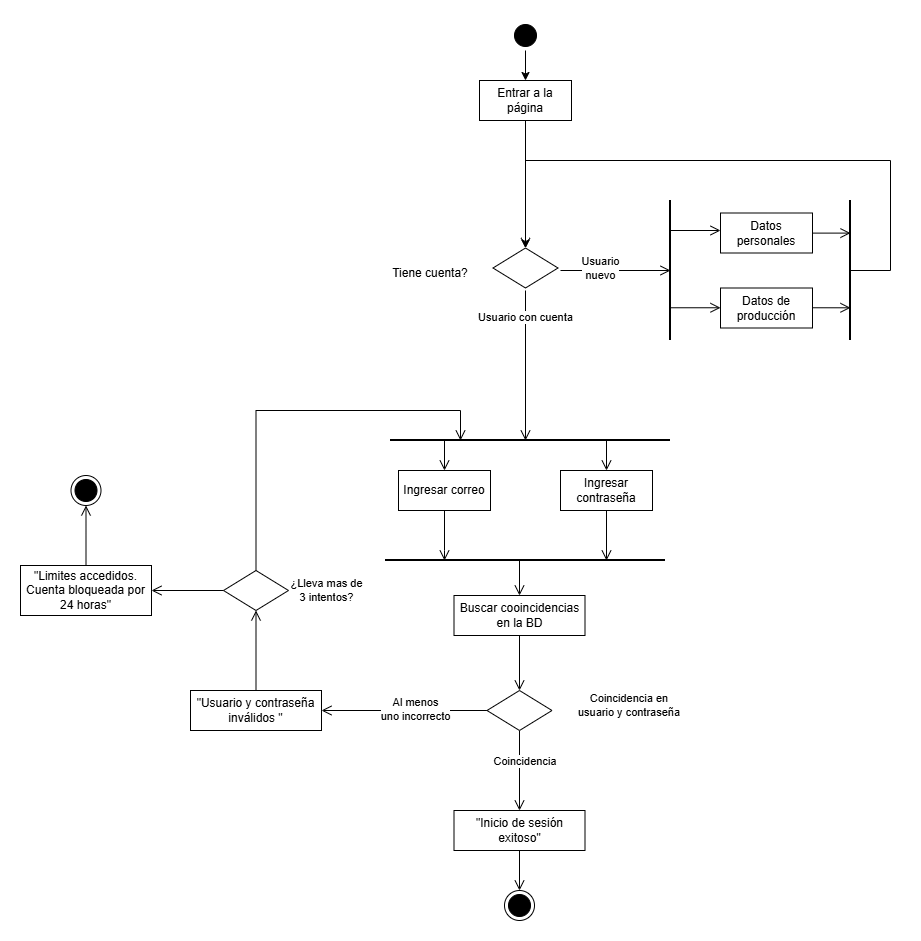

The diagram above was exported from draw.io. Its source (the exported page's mxGraphModel, read from the mxfile embedded in the PNG):
<mxGraphModel dx="1134" dy="510" grid="1" gridSize="10" guides="1" tooltips="1" connect="1" arrows="1" fold="1" page="1" pageScale="1" pageWidth="827" pageHeight="1169" math="0" shadow="0">
  <root>
    <mxCell id="0" />
    <mxCell id="1" parent="0" />
    <mxCell id="KcY6O-pZ_E6kh1aTTQge-4" style="edgeStyle=orthogonalEdgeStyle;rounded=0;orthogonalLoop=1;jettySize=auto;html=1;entryX=0.5;entryY=0;entryDx=0;entryDy=0;" parent="1" source="1UBJ7adzr-ihuVWBYgwp-2" target="KcY6O-pZ_E6kh1aTTQge-1" edge="1">
      <mxGeometry relative="1" as="geometry" />
    </mxCell>
    <mxCell id="_E6bfW5rbTR8Zk8loSNx-6" value="" style="ellipse;html=1;shape=startState;fillColor=#000000;strokeColor=#000000;" parent="1" vertex="1">
      <mxGeometry x="680" y="10" width="30" height="30" as="geometry" />
    </mxCell>
    <mxCell id="_E6bfW5rbTR8Zk8loSNx-8" value="" style="ellipse;html=1;shape=endState;fillColor=#000000;strokeColor=#000000;" parent="1" vertex="1">
      <mxGeometry x="240.5" y="465" width="30" height="30" as="geometry" />
    </mxCell>
    <mxCell id="_E6bfW5rbTR8Zk8loSNx-20" style="edgeStyle=orthogonalEdgeStyle;shape=connector;rounded=0;orthogonalLoop=1;jettySize=auto;html=1;strokeColor=#000000;align=center;verticalAlign=bottom;fontFamily=Helvetica;fontSize=11;fontColor=default;labelBackgroundColor=default;endArrow=open;endSize=8;exitX=1;exitY=0.5;exitDx=0;exitDy=0;" parent="1" edge="1">
      <mxGeometry relative="1" as="geometry">
        <mxPoint x="840" y="260" as="targetPoint" />
        <mxPoint x="730" y="260" as="sourcePoint" />
      </mxGeometry>
    </mxCell>
    <mxCell id="_E6bfW5rbTR8Zk8loSNx-32" value="Usuario &lt;br&gt;nuevo" style="edgeLabel;html=1;align=center;verticalAlign=middle;resizable=0;points=[];fontFamily=Helvetica;fontSize=11;fontColor=default;labelBackgroundColor=default;" parent="_E6bfW5rbTR8Zk8loSNx-20" connectable="0" vertex="1">
      <mxGeometry x="-0.2926" y="3" relative="1" as="geometry">
        <mxPoint as="offset" />
      </mxGeometry>
    </mxCell>
    <mxCell id="_E6bfW5rbTR8Zk8loSNx-33" style="edgeStyle=orthogonalEdgeStyle;shape=connector;rounded=0;orthogonalLoop=1;jettySize=auto;html=1;strokeColor=#000000;align=center;verticalAlign=bottom;fontFamily=Helvetica;fontSize=11;fontColor=default;labelBackgroundColor=default;endArrow=open;endSize=8;" parent="1" target="_E6bfW5rbTR8Zk8loSNx-18" edge="1">
      <mxGeometry relative="1" as="geometry">
        <mxPoint x="614" y="430.0000000000002" as="sourcePoint" />
      </mxGeometry>
    </mxCell>
    <mxCell id="_E6bfW5rbTR8Zk8loSNx-39" style="edgeStyle=orthogonalEdgeStyle;shape=connector;rounded=0;orthogonalLoop=1;jettySize=auto;html=1;strokeColor=#000000;align=center;verticalAlign=bottom;fontFamily=Helvetica;fontSize=11;fontColor=default;labelBackgroundColor=default;endArrow=open;endSize=8;" parent="1" edge="1">
      <mxGeometry relative="1" as="geometry">
        <mxPoint x="695" y="430" as="targetPoint" />
        <mxPoint x="695" y="280" as="sourcePoint" />
      </mxGeometry>
    </mxCell>
    <mxCell id="_E6bfW5rbTR8Zk8loSNx-66" value="Usuario con cuenta" style="edgeLabel;html=1;align=center;verticalAlign=middle;resizable=0;points=[];fontFamily=Helvetica;fontSize=11;fontColor=default;labelBackgroundColor=default;" parent="_E6bfW5rbTR8Zk8loSNx-39" connectable="0" vertex="1">
      <mxGeometry x="-0.6537" y="-1" relative="1" as="geometry">
        <mxPoint as="offset" />
      </mxGeometry>
    </mxCell>
    <mxCell id="_E6bfW5rbTR8Zk8loSNx-16" value="Tiene cuenta?" style="text;html=1;whiteSpace=wrap;strokeColor=none;fillColor=none;align=center;verticalAlign=middle;rounded=0;" parent="1" vertex="1">
      <mxGeometry x="560" y="247.5" width="80" height="30" as="geometry" />
    </mxCell>
    <mxCell id="_E6bfW5rbTR8Zk8loSNx-46" style="edgeStyle=orthogonalEdgeStyle;shape=connector;rounded=0;orthogonalLoop=1;jettySize=auto;html=1;strokeColor=#000000;align=center;verticalAlign=bottom;fontFamily=Helvetica;fontSize=11;fontColor=default;labelBackgroundColor=default;endArrow=open;endSize=8;" parent="1" source="_E6bfW5rbTR8Zk8loSNx-18" edge="1">
      <mxGeometry relative="1" as="geometry">
        <mxPoint x="614" y="550" as="targetPoint" />
        <Array as="points">
          <mxPoint x="614" y="540" />
          <mxPoint x="614" y="540" />
        </Array>
      </mxGeometry>
    </mxCell>
    <mxCell id="_E6bfW5rbTR8Zk8loSNx-18" value="Ingresar correo" style="rectangle;whiteSpace=wrap;html=1;" parent="1" vertex="1">
      <mxGeometry x="568" y="460" width="92" height="40" as="geometry" />
    </mxCell>
    <mxCell id="_E6bfW5rbTR8Zk8loSNx-21" value="" style="endArrow=none;html=1;rounded=0;strokeColor=#000000;align=center;verticalAlign=bottom;fontFamily=Helvetica;fontSize=11;fontColor=default;labelBackgroundColor=default;edgeStyle=orthogonalEdgeStyle;endSize=8;strokeWidth=2;" parent="1" edge="1">
      <mxGeometry width="50" height="50" relative="1" as="geometry">
        <mxPoint x="840" y="330" as="sourcePoint" />
        <mxPoint x="840" y="190" as="targetPoint" />
      </mxGeometry>
    </mxCell>
    <mxCell id="_E6bfW5rbTR8Zk8loSNx-23" value="Datos personales" style="rectangle;whiteSpace=wrap;html=1;" parent="1" vertex="1">
      <mxGeometry x="890" y="202.5" width="92" height="40" as="geometry" />
    </mxCell>
    <mxCell id="_E6bfW5rbTR8Zk8loSNx-24" value="Datos de producción" style="rectangle;whiteSpace=wrap;html=1;" parent="1" vertex="1">
      <mxGeometry x="890" y="277.5" width="92" height="40" as="geometry" />
    </mxCell>
    <mxCell id="_E6bfW5rbTR8Zk8loSNx-30" style="edgeStyle=orthogonalEdgeStyle;shape=connector;rounded=0;orthogonalLoop=1;jettySize=auto;html=1;strokeColor=#000000;align=center;verticalAlign=bottom;fontFamily=Helvetica;fontSize=11;fontColor=default;labelBackgroundColor=default;endArrow=open;endSize=8;" parent="1" edge="1">
      <mxGeometry relative="1" as="geometry">
        <mxPoint x="890" y="220" as="targetPoint" />
        <mxPoint x="840" y="220" as="sourcePoint" />
      </mxGeometry>
    </mxCell>
    <mxCell id="_E6bfW5rbTR8Zk8loSNx-31" style="edgeStyle=orthogonalEdgeStyle;shape=connector;rounded=0;orthogonalLoop=1;jettySize=auto;html=1;strokeColor=#000000;align=center;verticalAlign=bottom;fontFamily=Helvetica;fontSize=11;fontColor=default;labelBackgroundColor=default;endArrow=open;endSize=8;" parent="1" edge="1">
      <mxGeometry relative="1" as="geometry">
        <mxPoint x="890" y="297.26" as="targetPoint" />
        <mxPoint x="840" y="297.26" as="sourcePoint" />
      </mxGeometry>
    </mxCell>
    <mxCell id="_E6bfW5rbTR8Zk8loSNx-34" value="" style="endArrow=none;html=1;rounded=0;strokeColor=#000000;align=center;verticalAlign=bottom;fontFamily=Helvetica;fontSize=11;fontColor=default;labelBackgroundColor=default;edgeStyle=orthogonalEdgeStyle;endSize=8;strokeWidth=2;" parent="1" edge="1">
      <mxGeometry width="50" height="50" relative="1" as="geometry">
        <mxPoint x="1020" y="330" as="sourcePoint" />
        <mxPoint x="1020" y="190" as="targetPoint" />
      </mxGeometry>
    </mxCell>
    <mxCell id="_E6bfW5rbTR8Zk8loSNx-35" style="edgeStyle=orthogonalEdgeStyle;shape=connector;rounded=0;orthogonalLoop=1;jettySize=auto;html=1;strokeColor=#000000;align=center;verticalAlign=bottom;fontFamily=Helvetica;fontSize=11;fontColor=default;labelBackgroundColor=default;endArrow=open;endSize=8;" parent="1" edge="1">
      <mxGeometry relative="1" as="geometry">
        <mxPoint x="1020" y="297" as="targetPoint" />
        <mxPoint x="982" y="297.26" as="sourcePoint" />
      </mxGeometry>
    </mxCell>
    <mxCell id="_E6bfW5rbTR8Zk8loSNx-36" style="edgeStyle=orthogonalEdgeStyle;shape=connector;rounded=0;orthogonalLoop=1;jettySize=auto;html=1;strokeColor=#000000;align=center;verticalAlign=bottom;fontFamily=Helvetica;fontSize=11;fontColor=default;labelBackgroundColor=default;endArrow=open;endSize=8;" parent="1" edge="1">
      <mxGeometry relative="1" as="geometry">
        <mxPoint x="1020" y="222.35" as="targetPoint" />
        <mxPoint x="982" y="222.60999999999999" as="sourcePoint" />
      </mxGeometry>
    </mxCell>
    <mxCell id="_E6bfW5rbTR8Zk8loSNx-38" value="" style="endArrow=none;html=1;rounded=0;strokeColor=#000000;align=center;verticalAlign=bottom;fontFamily=Helvetica;fontSize=11;fontColor=default;labelBackgroundColor=default;edgeStyle=orthogonalEdgeStyle;endSize=8;strokeWidth=2;" parent="1" edge="1">
      <mxGeometry width="50" height="50" relative="1" as="geometry">
        <mxPoint x="560" y="430" as="sourcePoint" />
        <mxPoint x="840" y="430" as="targetPoint" />
      </mxGeometry>
    </mxCell>
    <mxCell id="_E6bfW5rbTR8Zk8loSNx-40" style="edgeStyle=orthogonalEdgeStyle;shape=connector;rounded=0;orthogonalLoop=1;jettySize=auto;html=1;strokeColor=#000000;align=center;verticalAlign=bottom;fontFamily=Helvetica;fontSize=11;fontColor=default;labelBackgroundColor=default;endArrow=open;endSize=8;" parent="1" target="_E6bfW5rbTR8Zk8loSNx-41" edge="1">
      <mxGeometry relative="1" as="geometry">
        <mxPoint x="776" y="430" as="sourcePoint" />
      </mxGeometry>
    </mxCell>
    <mxCell id="_E6bfW5rbTR8Zk8loSNx-47" style="edgeStyle=orthogonalEdgeStyle;shape=connector;rounded=0;orthogonalLoop=1;jettySize=auto;html=1;strokeColor=#000000;align=center;verticalAlign=bottom;fontFamily=Helvetica;fontSize=11;fontColor=default;labelBackgroundColor=default;endArrow=open;endSize=8;" parent="1" source="_E6bfW5rbTR8Zk8loSNx-41" edge="1">
      <mxGeometry relative="1" as="geometry">
        <mxPoint x="776" y="550" as="targetPoint" />
        <Array as="points">
          <mxPoint x="776" y="550" />
        </Array>
      </mxGeometry>
    </mxCell>
    <mxCell id="_E6bfW5rbTR8Zk8loSNx-41" value="Ingresar contraseña" style="rectangle;whiteSpace=wrap;html=1;" parent="1" vertex="1">
      <mxGeometry x="730" y="459.9999999999998" width="92" height="40" as="geometry" />
    </mxCell>
    <mxCell id="_E6bfW5rbTR8Zk8loSNx-45" value="" style="endArrow=none;html=1;rounded=0;strokeColor=#000000;align=center;verticalAlign=bottom;fontFamily=Helvetica;fontSize=11;fontColor=default;labelBackgroundColor=default;edgeStyle=orthogonalEdgeStyle;endSize=8;strokeWidth=2;" parent="1" edge="1">
      <mxGeometry width="50" height="50" relative="1" as="geometry">
        <mxPoint x="555" y="550" as="sourcePoint" />
        <mxPoint x="835" y="550" as="targetPoint" />
      </mxGeometry>
    </mxCell>
    <mxCell id="_E6bfW5rbTR8Zk8loSNx-50" style="edgeStyle=orthogonalEdgeStyle;shape=connector;rounded=0;orthogonalLoop=1;jettySize=auto;html=1;strokeColor=#000000;align=center;verticalAlign=bottom;fontFamily=Helvetica;fontSize=11;fontColor=default;labelBackgroundColor=default;endArrow=open;endSize=8;" parent="1" source="_E6bfW5rbTR8Zk8loSNx-62" target="_E6bfW5rbTR8Zk8loSNx-53" edge="1">
      <mxGeometry relative="1" as="geometry">
        <mxPoint x="689" y="720" as="targetPoint" />
        <mxPoint x="684" y="680" as="sourcePoint" />
        <Array as="points" />
      </mxGeometry>
    </mxCell>
    <mxCell id="_E6bfW5rbTR8Zk8loSNx-57" style="edgeStyle=orthogonalEdgeStyle;shape=connector;rounded=0;orthogonalLoop=1;jettySize=auto;html=1;strokeColor=#000000;align=center;verticalAlign=bottom;fontFamily=Helvetica;fontSize=11;fontColor=default;labelBackgroundColor=default;endArrow=open;endSize=8;" parent="1" source="_E6bfW5rbTR8Zk8loSNx-53" target="_E6bfW5rbTR8Zk8loSNx-56" edge="1">
      <mxGeometry relative="1" as="geometry" />
    </mxCell>
    <mxCell id="_E6bfW5rbTR8Zk8loSNx-58" value="Al menos &lt;br&gt;uno incorrecto" style="edgeLabel;html=1;align=center;verticalAlign=middle;resizable=0;points=[];fontFamily=Helvetica;fontSize=11;fontColor=default;labelBackgroundColor=default;" parent="_E6bfW5rbTR8Zk8loSNx-57" connectable="0" vertex="1">
      <mxGeometry x="-0.1267" y="-2" relative="1" as="geometry">
        <mxPoint as="offset" />
      </mxGeometry>
    </mxCell>
    <mxCell id="_E6bfW5rbTR8Zk8loSNx-59" style="edgeStyle=orthogonalEdgeStyle;shape=connector;rounded=0;orthogonalLoop=1;jettySize=auto;html=1;strokeColor=#000000;align=center;verticalAlign=bottom;fontFamily=Helvetica;fontSize=11;fontColor=default;labelBackgroundColor=default;endArrow=open;endSize=8;" parent="1" source="_E6bfW5rbTR8Zk8loSNx-53" target="_E6bfW5rbTR8Zk8loSNx-60" edge="1">
      <mxGeometry relative="1" as="geometry">
        <mxPoint x="689" y="780" as="targetPoint" />
      </mxGeometry>
    </mxCell>
    <mxCell id="_E6bfW5rbTR8Zk8loSNx-64" value="Coincidencia&amp;nbsp;" style="edgeLabel;html=1;align=center;verticalAlign=middle;resizable=0;points=[];fontFamily=Helvetica;fontSize=11;fontColor=default;labelBackgroundColor=default;" parent="_E6bfW5rbTR8Zk8loSNx-59" connectable="0" vertex="1">
      <mxGeometry x="-0.1793" y="-2" relative="1" as="geometry">
        <mxPoint x="8" y="-3" as="offset" />
      </mxGeometry>
    </mxCell>
    <mxCell id="_E6bfW5rbTR8Zk8loSNx-53" value="" style="rhombus;whiteSpace=wrap;html=1;fontFamily=Helvetica;fontSize=11;fontColor=default;labelBackgroundColor=default;" parent="1" vertex="1">
      <mxGeometry x="656.5" y="680" width="65" height="40" as="geometry" />
    </mxCell>
    <mxCell id="_E6bfW5rbTR8Zk8loSNx-55" value="Coincidencia en usuario y contraseña" style="text;html=1;whiteSpace=wrap;strokeColor=none;fillColor=none;align=center;verticalAlign=middle;rounded=0;fontFamily=Helvetica;fontSize=11;fontColor=default;labelBackgroundColor=default;" parent="1" vertex="1">
      <mxGeometry x="744" y="680" width="110" height="30" as="geometry" />
    </mxCell>
    <mxCell id="_E6bfW5rbTR8Zk8loSNx-56" value="&quot;Usuario y contraseña inválidos &quot;" style="rectangle;whiteSpace=wrap;html=1;" parent="1" vertex="1">
      <mxGeometry x="360" y="680" width="131" height="40" as="geometry" />
    </mxCell>
    <mxCell id="_E6bfW5rbTR8Zk8loSNx-76" style="edgeStyle=orthogonalEdgeStyle;shape=connector;rounded=0;orthogonalLoop=1;jettySize=auto;html=1;strokeColor=#000000;align=center;verticalAlign=bottom;fontFamily=Helvetica;fontSize=11;fontColor=default;labelBackgroundColor=default;endArrow=open;endSize=8;" parent="1" source="_E6bfW5rbTR8Zk8loSNx-60" target="_E6bfW5rbTR8Zk8loSNx-75" edge="1">
      <mxGeometry relative="1" as="geometry" />
    </mxCell>
    <mxCell id="_E6bfW5rbTR8Zk8loSNx-60" value="&quot;Inicio de sesión exitoso&quot;" style="rectangle;whiteSpace=wrap;html=1;" parent="1" vertex="1">
      <mxGeometry x="623.5" y="800" width="131" height="40" as="geometry" />
    </mxCell>
    <mxCell id="_E6bfW5rbTR8Zk8loSNx-62" value="Buscar cooincidencias en la BD" style="rectangle;whiteSpace=wrap;html=1;" parent="1" vertex="1">
      <mxGeometry x="623.5" y="585" width="131" height="40" as="geometry" />
    </mxCell>
    <mxCell id="_E6bfW5rbTR8Zk8loSNx-63" style="edgeStyle=orthogonalEdgeStyle;shape=connector;rounded=0;orthogonalLoop=1;jettySize=auto;html=1;strokeColor=#000000;align=center;verticalAlign=bottom;fontFamily=Helvetica;fontSize=11;fontColor=default;labelBackgroundColor=default;endArrow=open;endSize=8;" parent="1" target="_E6bfW5rbTR8Zk8loSNx-62" edge="1">
      <mxGeometry relative="1" as="geometry">
        <mxPoint x="694.86" y="585" as="targetPoint" />
        <mxPoint x="689" y="550" as="sourcePoint" />
        <Array as="points" />
      </mxGeometry>
    </mxCell>
    <mxCell id="_E6bfW5rbTR8Zk8loSNx-68" value="" style="edgeStyle=orthogonalEdgeStyle;shape=connector;rounded=0;orthogonalLoop=1;jettySize=auto;html=1;strokeColor=#000000;align=center;verticalAlign=bottom;fontFamily=Helvetica;fontSize=11;fontColor=default;labelBackgroundColor=default;endArrow=open;endSize=8;" parent="1" source="_E6bfW5rbTR8Zk8loSNx-56" target="_E6bfW5rbTR8Zk8loSNx-67" edge="1">
      <mxGeometry relative="1" as="geometry">
        <mxPoint x="690" y="430" as="targetPoint" />
        <mxPoint x="450" y="680" as="sourcePoint" />
        <Array as="points" />
      </mxGeometry>
    </mxCell>
    <mxCell id="_E6bfW5rbTR8Zk8loSNx-70" style="edgeStyle=orthogonalEdgeStyle;shape=connector;rounded=0;orthogonalLoop=1;jettySize=auto;html=1;strokeColor=#000000;align=center;verticalAlign=bottom;fontFamily=Helvetica;fontSize=11;fontColor=default;labelBackgroundColor=default;endArrow=open;endSize=8;" parent="1" source="_E6bfW5rbTR8Zk8loSNx-67" edge="1">
      <mxGeometry relative="1" as="geometry">
        <mxPoint x="630" y="430" as="targetPoint" />
        <Array as="points">
          <mxPoint x="426" y="400" />
          <mxPoint x="630" y="400" />
        </Array>
      </mxGeometry>
    </mxCell>
    <mxCell id="_E6bfW5rbTR8Zk8loSNx-67" value="" style="rhombus;whiteSpace=wrap;html=1;fontFamily=Helvetica;fontSize=11;fontColor=default;labelBackgroundColor=default;" parent="1" vertex="1">
      <mxGeometry x="393" y="560" width="65" height="40" as="geometry" />
    </mxCell>
    <mxCell id="_E6bfW5rbTR8Zk8loSNx-69" value="¿Lleva mas de 3 intentos?" style="text;html=1;whiteSpace=wrap;strokeColor=none;fillColor=none;align=center;verticalAlign=middle;rounded=0;fontFamily=Helvetica;fontSize=11;fontColor=default;labelBackgroundColor=default;" parent="1" vertex="1">
      <mxGeometry x="458" y="565" width="77" height="30" as="geometry" />
    </mxCell>
    <mxCell id="_E6bfW5rbTR8Zk8loSNx-71" value="" style="edgeStyle=orthogonalEdgeStyle;shape=connector;rounded=0;orthogonalLoop=1;jettySize=auto;html=1;strokeColor=#000000;align=center;verticalAlign=bottom;fontFamily=Helvetica;fontSize=11;fontColor=default;labelBackgroundColor=default;endArrow=open;endSize=8;exitX=0;exitY=0.5;exitDx=0;exitDy=0;" parent="1" source="_E6bfW5rbTR8Zk8loSNx-67" target="_E6bfW5rbTR8Zk8loSNx-72" edge="1">
      <mxGeometry relative="1" as="geometry">
        <mxPoint x="320" y="580" as="targetPoint" />
        <mxPoint x="300" y="715" as="sourcePoint" />
        <Array as="points" />
      </mxGeometry>
    </mxCell>
    <mxCell id="_E6bfW5rbTR8Zk8loSNx-73" style="edgeStyle=orthogonalEdgeStyle;shape=connector;rounded=0;orthogonalLoop=1;jettySize=auto;html=1;strokeColor=#000000;align=center;verticalAlign=bottom;fontFamily=Helvetica;fontSize=11;fontColor=default;labelBackgroundColor=default;endArrow=open;endSize=8;" parent="1" source="_E6bfW5rbTR8Zk8loSNx-72" target="_E6bfW5rbTR8Zk8loSNx-8" edge="1">
      <mxGeometry relative="1" as="geometry" />
    </mxCell>
    <mxCell id="_E6bfW5rbTR8Zk8loSNx-72" value="&quot;Limites accedidos. Cuenta bloqueada por 24 horas&quot;" style="rectangle;whiteSpace=wrap;html=1;" parent="1" vertex="1">
      <mxGeometry x="190" y="555" width="131" height="50" as="geometry" />
    </mxCell>
    <mxCell id="_E6bfW5rbTR8Zk8loSNx-75" value="" style="ellipse;html=1;shape=endState;fillColor=#000000;strokeColor=#000000;" parent="1" vertex="1">
      <mxGeometry x="674" y="880" width="30" height="30" as="geometry" />
    </mxCell>
    <mxCell id="KcY6O-pZ_E6kh1aTTQge-1" value="" style="rhombus;whiteSpace=wrap;html=1;fontFamily=Helvetica;fontSize=11;fontColor=default;labelBackgroundColor=default;" parent="1" vertex="1">
      <mxGeometry x="662.5" y="237.5" width="65" height="40" as="geometry" />
    </mxCell>
    <mxCell id="KcY6O-pZ_E6kh1aTTQge-2" style="edgeStyle=orthogonalEdgeStyle;shape=connector;rounded=0;orthogonalLoop=1;jettySize=auto;html=1;strokeColor=#000000;align=center;verticalAlign=bottom;fontFamily=Helvetica;fontSize=11;fontColor=default;labelBackgroundColor=default;endArrow=open;endSize=8;entryX=0.5;entryY=0;entryDx=0;entryDy=0;" parent="1" target="KcY6O-pZ_E6kh1aTTQge-1" edge="1">
      <mxGeometry relative="1" as="geometry">
        <mxPoint x="690" y="510" as="targetPoint" />
        <mxPoint x="1020" y="260" as="sourcePoint" />
        <Array as="points">
          <mxPoint x="1060" y="260" />
          <mxPoint x="1060" y="150" />
          <mxPoint x="695" y="150" />
        </Array>
      </mxGeometry>
    </mxCell>
    <mxCell id="1UBJ7adzr-ihuVWBYgwp-3" value="" style="edgeStyle=orthogonalEdgeStyle;rounded=0;orthogonalLoop=1;jettySize=auto;html=1;entryX=0.5;entryY=0;entryDx=0;entryDy=0;" parent="1" source="_E6bfW5rbTR8Zk8loSNx-6" target="1UBJ7adzr-ihuVWBYgwp-2" edge="1">
      <mxGeometry relative="1" as="geometry">
        <mxPoint x="695" y="40" as="sourcePoint" />
        <mxPoint x="695" y="238" as="targetPoint" />
      </mxGeometry>
    </mxCell>
    <mxCell id="1UBJ7adzr-ihuVWBYgwp-2" value="Entrar a la página" style="rectangle;whiteSpace=wrap;html=1;" parent="1" vertex="1">
      <mxGeometry x="649" y="70" width="92" height="40" as="geometry" />
    </mxCell>
  </root>
</mxGraphModel>